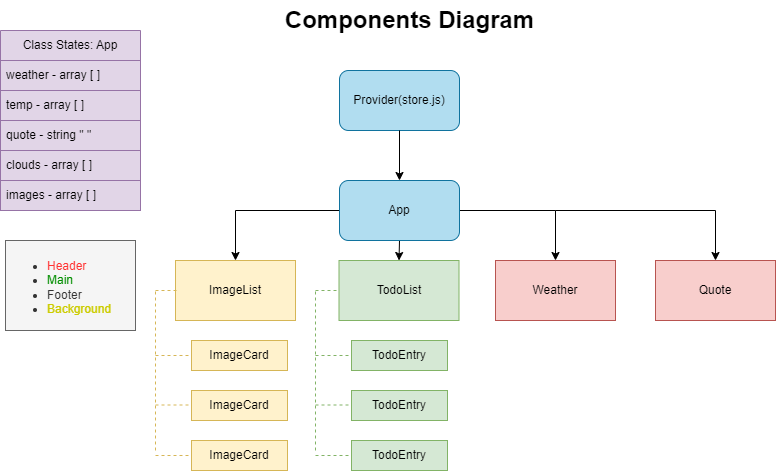

The diagram above was exported from draw.io. Its source (the exported page's mxGraphModel, read from the mxfile embedded in the PNG):
<mxGraphModel dx="1050" dy="573" grid="1" gridSize="10" guides="1" tooltips="1" connect="1" arrows="1" fold="1" page="1" pageScale="1" pageWidth="827" pageHeight="1169" math="0" shadow="0">
  <root>
    <mxCell id="0" />
    <mxCell id="1" parent="0" />
    <mxCell id="_J_KdYBRICuIB1edMw9_-8" style="edgeStyle=orthogonalEdgeStyle;rounded=0;orthogonalLoop=1;jettySize=auto;html=1;entryX=0.5;entryY=0;entryDx=0;entryDy=0;" parent="1" source="_J_KdYBRICuIB1edMw9_-1" target="_J_KdYBRICuIB1edMw9_-5" edge="1">
      <mxGeometry relative="1" as="geometry" />
    </mxCell>
    <mxCell id="_J_KdYBRICuIB1edMw9_-9" style="edgeStyle=orthogonalEdgeStyle;rounded=0;orthogonalLoop=1;jettySize=auto;html=1;exitX=0.5;exitY=1;exitDx=0;exitDy=0;entryX=0.5;entryY=0;entryDx=0;entryDy=0;" parent="1" source="_J_KdYBRICuIB1edMw9_-1" target="_J_KdYBRICuIB1edMw9_-6" edge="1">
      <mxGeometry relative="1" as="geometry" />
    </mxCell>
    <mxCell id="_J_KdYBRICuIB1edMw9_-10" style="edgeStyle=orthogonalEdgeStyle;rounded=0;orthogonalLoop=1;jettySize=auto;html=1;entryX=0.5;entryY=0;entryDx=0;entryDy=0;" parent="1" source="_J_KdYBRICuIB1edMw9_-1" target="_J_KdYBRICuIB1edMw9_-7" edge="1">
      <mxGeometry relative="1" as="geometry" />
    </mxCell>
    <mxCell id="_J_KdYBRICuIB1edMw9_-1" value="App" style="rounded=1;whiteSpace=wrap;html=1;fillColor=#b1ddf0;strokeColor=#10739e;" parent="1" vertex="1">
      <mxGeometry x="354" y="200" width="120" height="60" as="geometry" />
    </mxCell>
    <mxCell id="_J_KdYBRICuIB1edMw9_-2" value="Provider(store.js)" style="rounded=1;whiteSpace=wrap;html=1;fillColor=#b1ddf0;strokeColor=#10739e;" parent="1" vertex="1">
      <mxGeometry x="354" y="90" width="120" height="60" as="geometry" />
    </mxCell>
    <mxCell id="_J_KdYBRICuIB1edMw9_-3" value="" style="endArrow=classic;html=1;rounded=0;exitX=0.5;exitY=1;exitDx=0;exitDy=0;entryX=0.5;entryY=0;entryDx=0;entryDy=0;fillColor=#b1ddf0;strokeColor=#000000;" parent="1" source="_J_KdYBRICuIB1edMw9_-2" target="_J_KdYBRICuIB1edMw9_-1" edge="1">
      <mxGeometry width="50" height="50" relative="1" as="geometry">
        <mxPoint x="404" y="280" as="sourcePoint" />
        <mxPoint x="454" y="230" as="targetPoint" />
      </mxGeometry>
    </mxCell>
    <mxCell id="_J_KdYBRICuIB1edMw9_-5" value="ImageList" style="rounded=0;whiteSpace=wrap;html=1;fillColor=#fff2cc;strokeColor=#d6b656;" parent="1" vertex="1">
      <mxGeometry x="190" y="280" width="120" height="60" as="geometry" />
    </mxCell>
    <mxCell id="_J_KdYBRICuIB1edMw9_-6" value="TodoList" style="rounded=0;whiteSpace=wrap;html=1;fillColor=#d5e8d4;strokeColor=#82b366;" parent="1" vertex="1">
      <mxGeometry x="353.5" y="280" width="120" height="60" as="geometry" />
    </mxCell>
    <mxCell id="_J_KdYBRICuIB1edMw9_-7" value="Weather" style="rounded=0;whiteSpace=wrap;html=1;fillColor=#f8cecc;strokeColor=#b85450;" parent="1" vertex="1">
      <mxGeometry x="510" y="280" width="120" height="60" as="geometry" />
    </mxCell>
    <mxCell id="_J_KdYBRICuIB1edMw9_-14" value="TodoEntry" style="rounded=0;whiteSpace=wrap;html=1;fillColor=#d5e8d4;strokeColor=#82b366;" parent="1" vertex="1">
      <mxGeometry x="366" y="360" width="96" height="30" as="geometry" />
    </mxCell>
    <mxCell id="_J_KdYBRICuIB1edMw9_-16" value="TodoEntry" style="rounded=0;whiteSpace=wrap;html=1;fillColor=#d5e8d4;strokeColor=#82b366;" parent="1" vertex="1">
      <mxGeometry x="366" y="460" width="96" height="30" as="geometry" />
    </mxCell>
    <mxCell id="_J_KdYBRICuIB1edMw9_-17" value="TodoEntry" style="rounded=0;whiteSpace=wrap;html=1;fillColor=#d5e8d4;strokeColor=#82b366;" parent="1" vertex="1">
      <mxGeometry x="366" y="410" width="96" height="30" as="geometry" />
    </mxCell>
    <mxCell id="_J_KdYBRICuIB1edMw9_-18" value="" style="endArrow=none;dashed=1;html=1;rounded=0;entryX=0;entryY=0.5;entryDx=0;entryDy=0;fillColor=#d5e8d4;strokeColor=#82b366;" parent="1" target="_J_KdYBRICuIB1edMw9_-6" edge="1">
      <mxGeometry width="50" height="50" relative="1" as="geometry">
        <mxPoint x="330" y="310" as="sourcePoint" />
        <mxPoint x="440" y="230" as="targetPoint" />
      </mxGeometry>
    </mxCell>
    <mxCell id="_J_KdYBRICuIB1edMw9_-19" value="" style="endArrow=none;dashed=1;html=1;rounded=0;fillColor=#d5e8d4;strokeColor=#82b366;" parent="1" edge="1">
      <mxGeometry width="50" height="50" relative="1" as="geometry">
        <mxPoint x="330" y="470" as="sourcePoint" />
        <mxPoint x="330" y="310" as="targetPoint" />
      </mxGeometry>
    </mxCell>
    <mxCell id="_J_KdYBRICuIB1edMw9_-20" value="" style="endArrow=none;dashed=1;html=1;rounded=0;entryX=0;entryY=0.5;entryDx=0;entryDy=0;fillColor=#d5e8d4;strokeColor=#82b366;" parent="1" target="_J_KdYBRICuIB1edMw9_-14" edge="1">
      <mxGeometry width="50" height="50" relative="1" as="geometry">
        <mxPoint x="330" y="375" as="sourcePoint" />
        <mxPoint x="380" y="350" as="targetPoint" />
      </mxGeometry>
    </mxCell>
    <mxCell id="_J_KdYBRICuIB1edMw9_-21" value="" style="endArrow=none;dashed=1;html=1;rounded=0;entryX=0;entryY=0.5;entryDx=0;entryDy=0;fillColor=#d5e8d4;strokeColor=#82b366;" parent="1" edge="1">
      <mxGeometry width="50" height="50" relative="1" as="geometry">
        <mxPoint x="330" y="424.5" as="sourcePoint" />
        <mxPoint x="366" y="424.5" as="targetPoint" />
      </mxGeometry>
    </mxCell>
    <mxCell id="_J_KdYBRICuIB1edMw9_-22" value="" style="endArrow=none;dashed=1;html=1;rounded=0;entryX=0;entryY=0.5;entryDx=0;entryDy=0;fillColor=#d5e8d4;strokeColor=#82b366;" parent="1" target="_J_KdYBRICuIB1edMw9_-16" edge="1">
      <mxGeometry width="50" height="50" relative="1" as="geometry">
        <mxPoint x="330" y="475" as="sourcePoint" />
        <mxPoint x="366" y="485" as="targetPoint" />
      </mxGeometry>
    </mxCell>
    <mxCell id="_J_KdYBRICuIB1edMw9_-23" value="Quote" style="rounded=0;whiteSpace=wrap;html=1;fillColor=#f8cecc;strokeColor=#b85450;" parent="1" vertex="1">
      <mxGeometry x="670" y="280" width="120" height="60" as="geometry" />
    </mxCell>
    <mxCell id="_J_KdYBRICuIB1edMw9_-24" value="" style="endArrow=classic;html=1;rounded=0;entryX=0.5;entryY=0;entryDx=0;entryDy=0;" parent="1" target="_J_KdYBRICuIB1edMw9_-23" edge="1">
      <mxGeometry width="50" height="50" relative="1" as="geometry">
        <mxPoint x="570" y="230" as="sourcePoint" />
        <mxPoint x="790" y="230" as="targetPoint" />
        <Array as="points">
          <mxPoint x="730" y="230" />
        </Array>
      </mxGeometry>
    </mxCell>
    <mxCell id="_J_KdYBRICuIB1edMw9_-25" value="ImageCard" style="rounded=0;whiteSpace=wrap;html=1;fillColor=#fff2cc;strokeColor=#d6b656;" parent="1" vertex="1">
      <mxGeometry x="206" y="360" width="96" height="30" as="geometry" />
    </mxCell>
    <mxCell id="_J_KdYBRICuIB1edMw9_-26" value="ImageCard" style="rounded=0;whiteSpace=wrap;html=1;fillColor=#fff2cc;strokeColor=#d6b656;" parent="1" vertex="1">
      <mxGeometry x="206" y="460" width="96" height="30" as="geometry" />
    </mxCell>
    <mxCell id="_J_KdYBRICuIB1edMw9_-27" value="ImageCard" style="rounded=0;whiteSpace=wrap;html=1;fillColor=#fff2cc;strokeColor=#d6b656;" parent="1" vertex="1">
      <mxGeometry x="206" y="410" width="96" height="30" as="geometry" />
    </mxCell>
    <mxCell id="_J_KdYBRICuIB1edMw9_-28" value="" style="endArrow=none;dashed=1;html=1;rounded=0;entryX=0;entryY=0.5;entryDx=0;entryDy=0;fillColor=#fff2cc;strokeColor=#d6b656;" parent="1" edge="1">
      <mxGeometry width="50" height="50" relative="1" as="geometry">
        <mxPoint x="170" y="310" as="sourcePoint" />
        <mxPoint x="194" y="310" as="targetPoint" />
      </mxGeometry>
    </mxCell>
    <mxCell id="_J_KdYBRICuIB1edMw9_-29" value="" style="endArrow=none;dashed=1;html=1;rounded=0;fillColor=#fff2cc;strokeColor=#d6b656;" parent="1" edge="1">
      <mxGeometry width="50" height="50" relative="1" as="geometry">
        <mxPoint x="170" y="470" as="sourcePoint" />
        <mxPoint x="170" y="310" as="targetPoint" />
      </mxGeometry>
    </mxCell>
    <mxCell id="_J_KdYBRICuIB1edMw9_-30" value="" style="endArrow=none;dashed=1;html=1;rounded=0;entryX=0;entryY=0.5;entryDx=0;entryDy=0;fillColor=#fff2cc;strokeColor=#d6b656;" parent="1" target="_J_KdYBRICuIB1edMw9_-25" edge="1">
      <mxGeometry width="50" height="50" relative="1" as="geometry">
        <mxPoint x="170" y="375" as="sourcePoint" />
        <mxPoint x="220" y="350" as="targetPoint" />
      </mxGeometry>
    </mxCell>
    <mxCell id="_J_KdYBRICuIB1edMw9_-31" value="" style="endArrow=none;dashed=1;html=1;rounded=0;entryX=0;entryY=0.5;entryDx=0;entryDy=0;fillColor=#fff2cc;strokeColor=#d6b656;" parent="1" edge="1">
      <mxGeometry width="50" height="50" relative="1" as="geometry">
        <mxPoint x="170" y="424.5" as="sourcePoint" />
        <mxPoint x="206" y="424.5" as="targetPoint" />
      </mxGeometry>
    </mxCell>
    <mxCell id="_J_KdYBRICuIB1edMw9_-32" value="" style="endArrow=none;dashed=1;html=1;rounded=0;entryX=0;entryY=0.5;entryDx=0;entryDy=0;fillColor=#fff2cc;strokeColor=#d6b656;" parent="1" target="_J_KdYBRICuIB1edMw9_-26" edge="1">
      <mxGeometry width="50" height="50" relative="1" as="geometry">
        <mxPoint x="170" y="475" as="sourcePoint" />
        <mxPoint x="206" y="485" as="targetPoint" />
      </mxGeometry>
    </mxCell>
    <mxCell id="_J_KdYBRICuIB1edMw9_-34" value="&lt;ul&gt;&lt;li&gt;&lt;font color=&quot;#ff3333&quot;&gt;Header&lt;/font&gt;&lt;/li&gt;&lt;li&gt;&lt;font color=&quot;#038e01&quot;&gt;Main&lt;/font&gt;&lt;/li&gt;&lt;li&gt;Footer&lt;/li&gt;&lt;li&gt;&lt;font color=&quot;#cccc00&quot;&gt;Background&lt;/font&gt;&lt;/li&gt;&lt;/ul&gt;" style="rounded=0;whiteSpace=wrap;html=1;verticalAlign=top;align=left;fillColor=#f5f5f5;fontColor=#333333;strokeColor=#666666;" parent="1" vertex="1">
      <mxGeometry x="20" y="260" width="130" height="90" as="geometry" />
    </mxCell>
    <mxCell id="_J_KdYBRICuIB1edMw9_-35" value="Components Diagram" style="text;strokeColor=none;fillColor=none;html=1;fontSize=24;fontStyle=1;verticalAlign=middle;align=center;" parent="1" vertex="1">
      <mxGeometry x="373.5" y="20" width="100" height="40" as="geometry" />
    </mxCell>
    <mxCell id="_J_KdYBRICuIB1edMw9_-36" value="Class States: App" style="swimlane;fontStyle=0;childLayout=stackLayout;horizontal=1;startSize=30;horizontalStack=0;resizeParent=1;resizeParentMax=0;resizeLast=0;collapsible=1;marginBottom=0;whiteSpace=wrap;html=1;fillColor=#e1d5e7;strokeColor=#9673a6;" parent="1" vertex="1">
      <mxGeometry x="15" y="50" width="140" height="180" as="geometry" />
    </mxCell>
    <mxCell id="_J_KdYBRICuIB1edMw9_-37" value="weather - array [ ]" style="text;strokeColor=#9673a6;fillColor=#e1d5e7;align=left;verticalAlign=middle;spacingLeft=4;spacingRight=4;overflow=hidden;points=[[0,0.5],[1,0.5]];portConstraint=eastwest;rotatable=0;whiteSpace=wrap;html=1;" parent="_J_KdYBRICuIB1edMw9_-36" vertex="1">
      <mxGeometry y="30" width="140" height="30" as="geometry" />
    </mxCell>
    <mxCell id="_J_KdYBRICuIB1edMw9_-38" value="temp - array [ ]" style="text;strokeColor=#9673a6;fillColor=#e1d5e7;align=left;verticalAlign=middle;spacingLeft=4;spacingRight=4;overflow=hidden;points=[[0,0.5],[1,0.5]];portConstraint=eastwest;rotatable=0;whiteSpace=wrap;html=1;" parent="_J_KdYBRICuIB1edMw9_-36" vertex="1">
      <mxGeometry y="60" width="140" height="30" as="geometry" />
    </mxCell>
    <mxCell id="_J_KdYBRICuIB1edMw9_-42" value="quote - string &quot; &quot;" style="text;strokeColor=#9673a6;fillColor=#e1d5e7;align=left;verticalAlign=middle;spacingLeft=4;spacingRight=4;overflow=hidden;points=[[0,0.5],[1,0.5]];portConstraint=eastwest;rotatable=0;whiteSpace=wrap;html=1;" parent="_J_KdYBRICuIB1edMw9_-36" vertex="1">
      <mxGeometry y="90" width="140" height="30" as="geometry" />
    </mxCell>
    <mxCell id="_J_KdYBRICuIB1edMw9_-39" value="clouds - array [ ]&amp;nbsp;" style="text;strokeColor=#9673a6;fillColor=#e1d5e7;align=left;verticalAlign=middle;spacingLeft=4;spacingRight=4;overflow=hidden;points=[[0,0.5],[1,0.5]];portConstraint=eastwest;rotatable=0;whiteSpace=wrap;html=1;" parent="_J_KdYBRICuIB1edMw9_-36" vertex="1">
      <mxGeometry y="120" width="140" height="30" as="geometry" />
    </mxCell>
    <mxCell id="_J_KdYBRICuIB1edMw9_-41" value="images - array [ ]" style="text;strokeColor=#9673a6;fillColor=#e1d5e7;align=left;verticalAlign=middle;spacingLeft=4;spacingRight=4;overflow=hidden;points=[[0,0.5],[1,0.5]];portConstraint=eastwest;rotatable=0;whiteSpace=wrap;html=1;" parent="_J_KdYBRICuIB1edMw9_-36" vertex="1">
      <mxGeometry y="150" width="140" height="30" as="geometry" />
    </mxCell>
  </root>
</mxGraphModel>